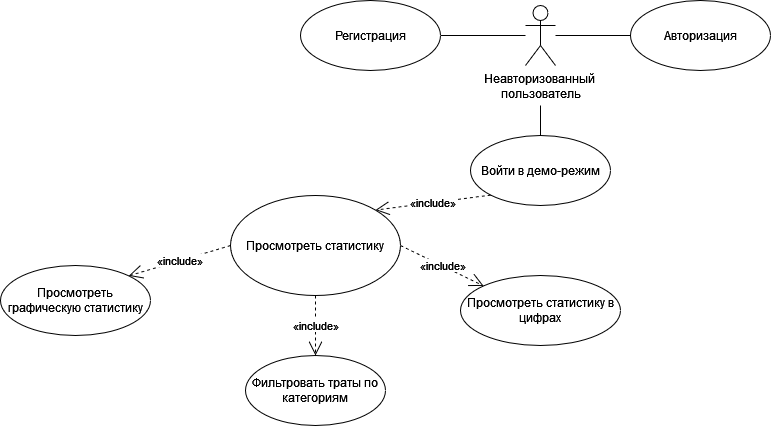

The diagram above was exported from draw.io. Its source (the exported page's mxGraphModel, read from the mxfile embedded in the PNG):
<mxGraphModel dx="722" dy="420" grid="1" gridSize="10" guides="1" tooltips="1" connect="1" arrows="1" fold="1" page="1" pageScale="1" pageWidth="1169" pageHeight="1654" math="0" shadow="0">
  <root>
    <mxCell id="0" />
    <mxCell id="1" parent="0" />
    <mxCell id="c1lRRI59FGOjU_wEkY6z-15" value="Неавторизованный&amp;nbsp;&lt;br&gt;пользователь" style="shape=umlActor;verticalLabelPosition=bottom;verticalAlign=top;html=1;" parent="1" vertex="1">
      <mxGeometry x="635" y="180" width="30" height="60" as="geometry" />
    </mxCell>
    <mxCell id="CKxN_yVay8HTYq9gzBiO-4" style="rounded=0;orthogonalLoop=1;jettySize=auto;html=1;exitX=1;exitY=0.5;exitDx=0;exitDy=0;endArrow=none;endFill=0;" edge="1" parent="1" source="c1lRRI59FGOjU_wEkY6z-16" target="c1lRRI59FGOjU_wEkY6z-15">
      <mxGeometry relative="1" as="geometry" />
    </mxCell>
    <mxCell id="c1lRRI59FGOjU_wEkY6z-16" value="Регистрация" style="ellipse;whiteSpace=wrap;html=1;" parent="1" vertex="1">
      <mxGeometry x="410" y="175" width="140" height="70" as="geometry" />
    </mxCell>
    <mxCell id="CKxN_yVay8HTYq9gzBiO-3" style="rounded=0;orthogonalLoop=1;jettySize=auto;html=1;exitX=1;exitY=0.5;exitDx=0;exitDy=0;endArrow=none;endFill=0;" edge="1" parent="1" source="c1lRRI59FGOjU_wEkY6z-17" target="c1lRRI59FGOjU_wEkY6z-15">
      <mxGeometry relative="1" as="geometry" />
    </mxCell>
    <mxCell id="c1lRRI59FGOjU_wEkY6z-17" value="Авторизация" style="ellipse;whiteSpace=wrap;html=1;" parent="1" vertex="1">
      <mxGeometry x="740" y="175" width="140" height="70" as="geometry" />
    </mxCell>
    <mxCell id="CKxN_yVay8HTYq9gzBiO-2" style="rounded=0;orthogonalLoop=1;jettySize=auto;html=1;exitX=0.5;exitY=0;exitDx=0;exitDy=0;endArrow=none;endFill=0;" edge="1" parent="1" source="c1lRRI59FGOjU_wEkY6z-18">
      <mxGeometry relative="1" as="geometry">
        <mxPoint x="650" y="280" as="targetPoint" />
      </mxGeometry>
    </mxCell>
    <mxCell id="c1lRRI59FGOjU_wEkY6z-18" value="Войти в демо-режим" style="ellipse;whiteSpace=wrap;html=1;" parent="1" vertex="1">
      <mxGeometry x="580" y="310" width="140" height="70" as="geometry" />
    </mxCell>
    <mxCell id="c1lRRI59FGOjU_wEkY6z-20" value="Просмотреть статистику" style="ellipse;whiteSpace=wrap;html=1;" parent="1" vertex="1">
      <mxGeometry x="340" y="370" width="170" height="100" as="geometry" />
    </mxCell>
    <mxCell id="c1lRRI59FGOjU_wEkY6z-21" value="«include»" style="endArrow=open;endSize=12;dashed=1;html=1;rounded=0;entryX=1;entryY=0;entryDx=0;entryDy=0;exitX=0;exitY=1;exitDx=0;exitDy=0;" parent="1" source="c1lRRI59FGOjU_wEkY6z-18" target="c1lRRI59FGOjU_wEkY6z-20" edge="1">
      <mxGeometry width="160" relative="1" as="geometry">
        <mxPoint x="90" y="375" as="sourcePoint" />
        <mxPoint x="199" y="290" as="targetPoint" />
        <Array as="points" />
      </mxGeometry>
    </mxCell>
    <mxCell id="CKxN_yVay8HTYq9gzBiO-5" value="Фильтровать траты по категориям" style="ellipse;whiteSpace=wrap;html=1;" vertex="1" parent="1">
      <mxGeometry x="355" y="530" width="140" height="70" as="geometry" />
    </mxCell>
    <mxCell id="CKxN_yVay8HTYq9gzBiO-6" value="«include»" style="endArrow=open;endSize=12;dashed=1;html=1;rounded=0;exitX=1;exitY=0.5;exitDx=0;exitDy=0;entryX=0;entryY=0;entryDx=0;entryDy=0;" edge="1" parent="1" target="CKxN_yVay8HTYq9gzBiO-9" source="c1lRRI59FGOjU_wEkY6z-20">
      <mxGeometry width="160" relative="1" as="geometry">
        <mxPoint x="470" y="640" as="sourcePoint" />
        <mxPoint x="636" y="650" as="targetPoint" />
      </mxGeometry>
    </mxCell>
    <mxCell id="CKxN_yVay8HTYq9gzBiO-7" value="«include»" style="endArrow=open;endSize=12;dashed=1;html=1;rounded=0;exitX=0;exitY=0.5;exitDx=0;exitDy=0;entryX=1;entryY=0;entryDx=0;entryDy=0;" edge="1" parent="1" target="CKxN_yVay8HTYq9gzBiO-8" source="c1lRRI59FGOjU_wEkY6z-20">
      <mxGeometry width="160" relative="1" as="geometry">
        <mxPoint x="470" y="590" as="sourcePoint" />
        <mxPoint x="636" y="510" as="targetPoint" />
      </mxGeometry>
    </mxCell>
    <mxCell id="CKxN_yVay8HTYq9gzBiO-8" value="Просмотреть графическую статистику" style="ellipse;whiteSpace=wrap;html=1;" vertex="1" parent="1">
      <mxGeometry x="110" y="440" width="150" height="70" as="geometry" />
    </mxCell>
    <mxCell id="CKxN_yVay8HTYq9gzBiO-9" value="Просмотреть статистику в цифрах" style="ellipse;whiteSpace=wrap;html=1;" vertex="1" parent="1">
      <mxGeometry x="570" y="450" width="160" height="70" as="geometry" />
    </mxCell>
    <mxCell id="CKxN_yVay8HTYq9gzBiO-10" value="«include»" style="endArrow=open;endSize=12;dashed=1;html=1;rounded=0;exitX=0.5;exitY=1;exitDx=0;exitDy=0;entryX=0.5;entryY=0;entryDx=0;entryDy=0;" edge="1" parent="1" target="CKxN_yVay8HTYq9gzBiO-5" source="c1lRRI59FGOjU_wEkY6z-20">
      <mxGeometry width="160" relative="1" as="geometry">
        <mxPoint x="491" y="615" as="sourcePoint" />
        <mxPoint x="616" y="429" as="targetPoint" />
      </mxGeometry>
    </mxCell>
  </root>
</mxGraphModel>